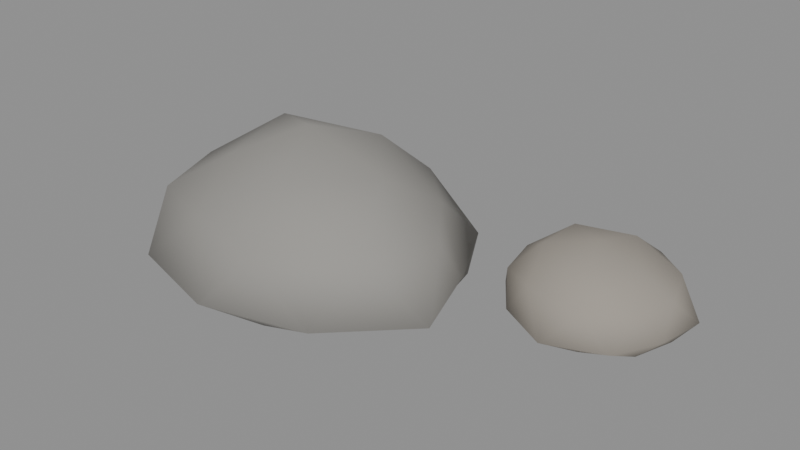 # Source: source.blend  (saved by Blender 5.2.44; exported with 4.5.12 LTS)
import bpy
from mathutils import Matrix  # noqa: F401  (used for matrix-valued properties, if any)

bpy.ops.wm.read_factory_settings(use_empty=True)
scene = bpy.context.scene
scene.name = 'Scene'

# ---- materials (node trees are filled in below, after node groups)
mat_pale_meadow_stone = bpy.data.materials.new('Pale meadow stone')
mat_warm_meadow_stone = bpy.data.materials.new('Warm meadow stone')

# ---- material node trees
mat_pale_meadow_stone.use_nodes = True; mat_pale_meadow_stone.node_tree.nodes.clear()
_N = mat_pale_meadow_stone.node_tree.nodes; _L = mat_pale_meadow_stone.node_tree.links
n0 = _N.new('ShaderNodeBsdfPrincipled'); n0.name = 'Principled BSDF'; n0.location = (-200, 100)
n0.inputs[0].default_value = (0.3, 0.29, 0.27, 1.0)
n0.inputs[2].default_value = 0.9
n0.inputs[10].default_value = 0.005
n1 = _N.new('ShaderNodeOutputMaterial'); n1.name = 'Material Output'; n1.location = (200, 100)
_L.new(n0.outputs[0], n1.inputs[0])
n1.is_active_output = True
mat_warm_meadow_stone.use_nodes = True; mat_warm_meadow_stone.node_tree.nodes.clear()
_N = mat_warm_meadow_stone.node_tree.nodes; _L = mat_warm_meadow_stone.node_tree.links
n0 = _N.new('ShaderNodeBsdfPrincipled'); n0.name = 'Principled BSDF'; n0.location = (-200, 100)
n0.inputs[0].default_value = (0.33, 0.3, 0.26, 1.0)
n0.inputs[2].default_value = 0.9
n0.inputs[10].default_value = 0.005
n1 = _N.new('ShaderNodeOutputMaterial'); n1.name = 'Material Output'; n1.location = (200, 100)
_L.new(n0.outputs[0], n1.inputs[0])
n1.is_active_output = True

# ---- meshes
me_meadow_pebble_b = bpy.data.meshes.new('meadow-pebble-b')
me_meadow_pebble_b.from_pydata([(0.0, 0.0, 0.005408), (0.1817, -0.1056, 0.04379), (-0.08083, -0.199, 0.03948), (-0.2789, 0.0, 0.03747), (-0.09044, 0.2227, 0.03585), (0.2237, 0.13, 0.03774), (0.08947, -0.2203, 0.1665), (-0.2114, -0.1228, 0.1571), (-0.191, 0.111, 0.1487), (0.08348, 0.2056, 0.1601), (0.2635, 0.0, 0.1578), (0.0, 0.0, 0.2822), (-0.04578, -0.1127, 0.01407), (0.1269, -0.07378, 0.01076), (0.07739, -0.1905, 0.03389), (0.2515, 0.0, 0.03373), (0.1336, 0.07765, 0.007657), (-0.1493, 0.0, 0.01362), (-0.2081, -0.121, 0.03291), (-0.04706, 0.1159, 0.0125), (-0.2047, 0.119, 0.03351), (0.08091, 0.1992, 0.03224), (0.3103, -0.08065, 0.07), (0.2582, 0.06711, 0.07), (0.0, -0.2511, 0.07), (0.1848, -0.2035, 0.07), (-0.2754, -0.07159, 0.07), (-0.1806, -0.1988, 0.07), (-0.1685, 0.1856, 0.07), (-0.2787, 0.07245, 0.07), (0.1879, 0.2069, 0.07), (0.0, 0.2619, 0.07), (0.2187, -0.1271, 0.1814), (-0.07167, -0.1765, 0.1656), (-0.2411, 0.0, 0.1693), (-0.07698, 0.1895, 0.1726), (0.1845, 0.1072, 0.164), (0.04762, -0.1173, 0.2362), (0.1515, 0.0, 0.2334), (-0.1146, -0.06661, 0.2228), (-0.1317, 0.07655, 0.2456), (0.04872, 0.12, 0.2401), (0.42, 0.2, -0.008938), (0.5381, 0.1249, 0.01244), (0.3787, 0.08873, 0.01391), (0.2712, 0.2, 0.0121), (0.3744, 0.3227, 0.01226), (0.533, 0.2718, 0.0132), (0.4663, 0.07526, 0.08153), (0.3034, 0.1259, 0.07953), (0.2996, 0.2766, 0.08117), (0.4664, 0.3248, 0.08156), (0.5539, 0.2, 0.07604), (0.42, 0.2, 0.1361), (0.3962, 0.1359, 3.033e-05), (0.4884, 0.1565, -0.002898), (0.4628, 0.08486, 0.009424), (0.5589, 0.2, 0.00935), (0.4906, 0.2449, -0.00399), (0.3402, 0.2, -0.001075), (0.3068, 0.128, 0.009188), (0.3942, 0.2695, -0.002493), (0.3057, 0.2726, 0.008996), (0.4631, 0.3159, 0.00928), (0.5634, 0.1592, 0.03), (0.5796, 0.2454, 0.03), (0.42, 0.04017, 0.03), (0.5201, 0.07945, 0.03), (0.2785, 0.1598, 0.03), (0.3286, 0.08988, 0.03), (0.3255, 0.3138, 0.03), (0.2648, 0.2441, 0.03), (0.5028, 0.2997, 0.03), (0.42, 0.3407, 0.03), (0.5331, 0.1281, 0.0894), (0.3742, 0.07669, 0.09296), (0.2907, 0.2, 0.08493), (0.3798, 0.3083, 0.08531), (0.5302, 0.27, 0.08786), (0.4468, 0.1278, 0.1265), (0.4932, 0.2, 0.1114), (0.3486, 0.1546, 0.1282), (0.3501, 0.2445, 0.1262), (0.4466, 0.2716, 0.1257)], [], [(0, 13, 12), (1, 13, 15), (0, 12, 17), (0, 17, 19), (0, 19, 16), (1, 15, 22), (2, 14, 24), (3, 18, 26), (4, 20, 28), (5, 21, 30), (1, 22, 25), (2, 24, 27), (3, 26, 29), (4, 28, 31), (5, 30, 23), (6, 32, 37), (7, 33, 39), (8, 34, 40), (9, 35, 41), (10, 36, 38), (38, 41, 11), (38, 36, 41), (36, 9, 41), (41, 40, 11), (41, 35, 40), (35, 8, 40), (40, 39, 11), (40, 34, 39), (34, 7, 39), (39, 37, 11), (39, 33, 37), (33, 6, 37), (37, 38, 11), (37, 32, 38), (32, 10, 38), (23, 36, 10), (23, 30, 36), (30, 9, 36), (31, 35, 9), (31, 28, 35), (28, 8, 35), (29, 34, 8), (29, 26, 34), (26, 7, 34), (27, 33, 7), (27, 24, 33), (24, 6, 33), (25, 32, 6), (25, 22, 32), (22, 10, 32), (30, 31, 9), (30, 21, 31), (21, 4, 31), (28, 29, 8), (28, 20, 29), (20, 3, 29), (26, 27, 7), (26, 18, 27), (18, 2, 27), (24, 25, 6), (24, 14, 25), (14, 1, 25), (22, 23, 10), (22, 15, 23), (15, 5, 23), (16, 21, 5), (16, 19, 21), (19, 4, 21), (19, 20, 4), (19, 17, 20), (17, 3, 20), (17, 18, 3), (17, 12, 18), (12, 2, 18), (15, 16, 5), (15, 13, 16), (13, 0, 16), (12, 14, 2), (12, 13, 14), (13, 1, 14), (42, 55, 54), (43, 55, 57), (42, 54, 59), (42, 59, 61), (42, 61, 58), (43, 57, 64), (44, 56, 66), (45, 60, 68), (46, 62, 70), (47, 63, 72), (43, 64, 67), (44, 66, 69), (45, 68, 71), (46, 70, 73), (47, 72, 65), (48, 74, 79), (49, 75, 81), (50, 76, 82), (51, 77, 83), (52, 78, 80), (80, 83, 53), (80, 78, 83), (78, 51, 83), (83, 82, 53), (83, 77, 82), (77, 50, 82), (82, 81, 53), (82, 76, 81), (76, 49, 81), (81, 79, 53), (81, 75, 79), (75, 48, 79), (79, 80, 53), (79, 74, 80), (74, 52, 80), (65, 78, 52), (65, 72, 78), (72, 51, 78), (73, 77, 51), (73, 70, 77), (70, 50, 77), (71, 76, 50), (71, 68, 76), (68, 49, 76), (69, 75, 49), (69, 66, 75), (66, 48, 75), (67, 74, 48), (67, 64, 74), (64, 52, 74), (72, 73, 51), (72, 63, 73), (63, 46, 73), (70, 71, 50), (70, 62, 71), (62, 45, 71), (68, 69, 49), (68, 60, 69), (60, 44, 69), (66, 67, 48), (66, 56, 67), (56, 43, 67), (64, 65, 52), (64, 57, 65), (57, 47, 65), (58, 63, 47), (58, 61, 63), (61, 46, 63), (61, 62, 46), (61, 59, 62), (59, 45, 62), (59, 60, 45), (59, 54, 60), (54, 44, 60), (57, 58, 47), (57, 55, 58), (55, 42, 58), (54, 56, 44), (54, 55, 56), (55, 43, 56)])
me_meadow_pebble_b.polygons.foreach_set('use_smooth', [True] * 160)
me_meadow_pebble_b.polygons.foreach_set('material_index', [0, 0, 0, 0, 0, 0, 0, 0, 0, 0, 0, 0, 0, 0, 0, 0, 0, 0, 0, 0, 0, 0, 0, 0, 0, 0, 0, 0, 0, 0, 0, 0, 0, 0, 0, 0, 0, 0, 0, 0, 0, 0, 0, 0, 0, 0, 0, 0, 0, 0, 0, 0, 0, 0, 0, 0, 0, 0, 0, 0, 0, 0, 0, 0, 0, 0, 0, 0, 0, 0, 0, 0, 0, 0, 0, 0, 0, 0, 0, 0, 1, 1, 1, 1, 1, 1, 1, 1, 1, 1, 1, 1, 1, 1, 1, 1, 1, 1, 1, 1, 1, 1, 1, 1, 1, 1, 1, 1, 1, 1, 1, 1, 1, 1, 1, 1, 1, 1, 1, 1, 1, 1, 1, 1, 1, 1, 1, 1, 1, 1, 1, 1, 1, 1, 1, 1, 1, 1, 1, 1, 1, 1, 1, 1, 1, 1, 1, 1, 1, 1, 1, 1, 1, 1, 1, 1, 1, 1, 1, 1])
me_meadow_pebble_b.materials.append(mat_pale_meadow_stone)
me_meadow_pebble_b.materials.append(mat_warm_meadow_stone)
me_meadow_pebble_b.update()

# ---- objects
ob_meadow_pebble_b = bpy.data.objects.new('meadow-pebble-b', me_meadow_pebble_b)

# ---- transforms, parenting, visibility, modifiers, constraints
ob_meadow_pebble_b.location = (0.0, 0.0, 0.0)

# ---- collection membership
scene.collection.objects.link(ob_meadow_pebble_b)

# ---- scene / render settings (as saved in the file)
scene.frame_start = 1; scene.frame_end = 250; scene.frame_set(1)
scene.render.engine = 'BLENDER_EEVEE_NEXT'
scene.render.bake_bias = 0.0
scene.render.bake_samples = 0
scene.render.compositor_device = 'GPU'
scene.eevee.use_volume_custom_range = False
scene.eevee.fast_gi_thickness_near = 0.1
scene.eevee.fast_gi_thickness_far = 0.0
scene.eevee.ray_tracing_options.screen_trace_thickness = 0.1
bpy.context.view_layer.update()

# ---- added for rendering (the .blend has no active camera and no usable light): camera, sun + grey world if the file has none
cam_auto = bpy.data.cameras.new('AutoCamera')
cam_auto.lens = 50.0
cam_auto.sensor_width = 36.0
cam_auto.clip_end = 1000.0
ob_auto_camera = bpy.data.objects.new('AutoCamera', cam_auto)
scene.collection.objects.link(ob_auto_camera)
ob_auto_camera.location = (1.152, -1.15714, 0.937909)
ob_auto_camera.rotation_euler = (1.09748, -7.21219e-08, 0.694738)
scene.camera = ob_auto_camera
light_auto_sun = bpy.data.lights.new('AutoSun', 'SUN')
light_auto_sun.energy = 3.0
light_auto_sun.angle = 0.0523599
ob_auto_sun = bpy.data.objects.new('AutoSun', light_auto_sun)
scene.collection.objects.link(ob_auto_sun)
ob_auto_sun.rotation_euler = (0.872665, 0.174533, 0.523599)
if scene.world is None:
    world_auto = bpy.data.worlds.new('AutoWorld')
    world_auto.color = (0.3, 0.3, 0.3)
    scene.world = world_auto
bpy.context.view_layer.update()
